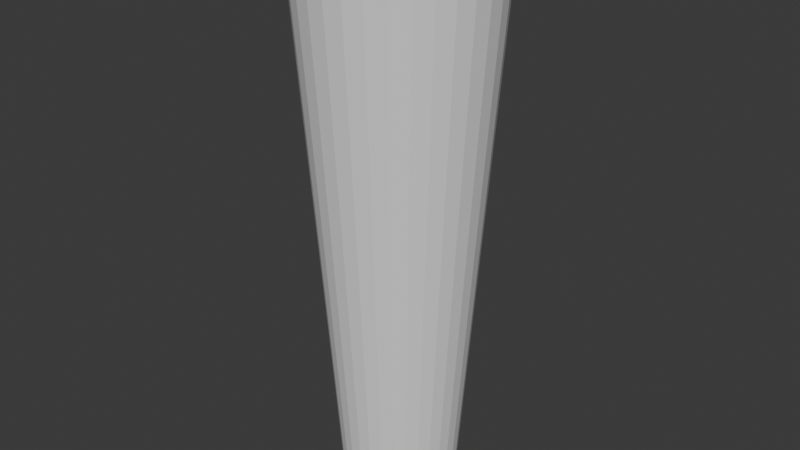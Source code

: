 # Source: ArrowQuiver.blend  (saved by Blender 4.1.24; exported with 4.5.12 LTS)
import bpy
from mathutils import Matrix  # noqa: F401  (used for matrix-valued properties, if any)

bpy.ops.wm.read_factory_settings(use_empty=True)
scene = bpy.context.scene
scene.name = 'Scene'

# ---- collections
col_collection = bpy.data.collections.new('Collection'); scene.collection.children.link(col_collection)

# ---- world
world_world = bpy.data.worlds.new('World'); scene.world = world_world
world_world.use_nodes = True; world_world.node_tree.nodes.clear()
_N = world_world.node_tree.nodes; _L = world_world.node_tree.links
n0 = _N.new('ShaderNodeOutputWorld'); n0.name = 'World Output'; n0.location = (300, 300)
n1 = _N.new('ShaderNodeBackground'); n1.name = 'Background'; n1.location = (10, 300)
n1.inputs[0].default_value = (0.05088, 0.05088, 0.05088, 1.0)
_L.new(n1.outputs[0], n0.inputs[0])
n0.is_active_output = True
world_world.color = (0.05088, 0.05088, 0.05088)
world_world.use_sun_shadow = False
world_world.sun_shadow_jitter_overblur = 0.0

# ---- meshes
me_cylinder = bpy.data.meshes.new('Cylinder')
me_cylinder.from_pydata([(3.363e-07, 0.58, -0.9143), (0.0, 0.886, 1.0), (0.1132, 0.5689, -0.9143), (0.1729, 0.869, 1.0), (0.222, 0.5358, -0.9143), (0.3391, 0.8186, 1.0), (0.3222, 0.4823, -0.9143), (0.4923, 0.7367, 1.0), (0.4101, 0.4101, -0.9143), (0.6265, 0.6265, 1.0), (0.4823, 0.3222, -0.9143), (0.7367, 0.4923, 1.0), (0.5358, 0.222, -0.9143), (0.8186, 0.3391, 1.0), (0.5689, 0.1132, -0.9143), (0.869, 0.1729, 1.0), (0.58, 3.52e-09, -0.9143), (0.886, 0.0, 1.0), (0.5689, -0.1132, -0.9143), (0.869, -0.1729, 1.0), (0.5358, -0.222, -0.9143), (0.8186, -0.3391, 1.0), (0.4823, -0.3222, -0.9143), (0.7367, -0.4923, 1.0), (0.4101, -0.4101, -0.9143), (0.6265, -0.6265, 1.0), (0.3222, -0.4823, -0.9143), (0.4923, -0.7367, 1.0), (0.222, -0.5358, -0.9143), (0.3391, -0.8186, 1.0), (0.1132, -0.5689, -0.9143), (0.1729, -0.869, 1.0), (3.363e-07, -0.58, -0.9143), (0.0, -0.886, 1.0), (-0.1132, -0.5689, -0.9143), (-0.1729, -0.869, 1.0), (-0.222, -0.5358, -0.9143), (-0.3391, -0.8186, 1.0), (-0.3222, -0.4823, -0.9143), (-0.4923, -0.7367, 1.0), (-0.4101, -0.4101, -0.9143), (-0.6265, -0.6265, 1.0), (-0.4823, -0.3222, -0.9143), (-0.7367, -0.4923, 1.0), (-0.5358, -0.222, -0.9143), (-0.8186, -0.3391, 1.0), (-0.5689, -0.1132, -0.9143), (-0.869, -0.1729, 1.0), (-0.58, 3.52e-09, -0.9143), (-0.886, 0.0, 1.0), (-0.5689, 0.1132, -0.9143), (-0.869, 0.1729, 1.0), (-0.5358, 0.222, -0.9143), (-0.8186, 0.3391, 1.0), (-0.4823, 0.3222, -0.9143), (-0.7367, 0.4923, 1.0), (-0.4101, 0.4101, -0.9143), (-0.6265, 0.6265, 1.0), (-0.3222, 0.4823, -0.9143), (-0.4923, 0.7367, 1.0), (-0.222, 0.5358, -0.9143), (-0.3391, 0.8186, 1.0), (-0.1132, 0.5689, -0.9143), (-0.1729, 0.869, 1.0), (0.1951, 0.9808, 1.0), (0.0, 1.0, 1.0), (0.3827, 0.9239, 1.0), (0.5556, 0.8315, 1.0), (0.7071, 0.7071, 1.0), (0.8315, 0.5556, 1.0), (0.9239, 0.3827, 1.0), (0.9808, 0.1951, 1.0), (1.0, 0.0, 1.0), (0.9808, -0.1951, 1.0), (0.9239, -0.3827, 1.0), (0.8315, -0.5556, 1.0), (0.7071, -0.7071, 1.0), (0.5556, -0.8315, 1.0), (0.3827, -0.9239, 1.0), (0.1951, -0.9808, 1.0), (0.0, -1.0, 1.0), (-0.1951, -0.9808, 1.0), (-0.3827, -0.9239, 1.0), (-0.5556, -0.8315, 1.0), (-0.7071, -0.7071, 1.0), (-0.8315, -0.5556, 1.0), (-0.9239, -0.3827, 1.0), (-0.9808, -0.1951, 1.0), (-1.0, 0.0, 1.0), (-0.9808, 0.1951, 1.0), (-0.9239, 0.3827, 1.0), (-0.8315, 0.5556, 1.0), (-0.7071, 0.7071, 1.0), (-0.5556, 0.8315, 1.0), (-0.3827, 0.9239, 1.0), (-0.1951, 0.9808, 1.0), (0.1003, 0.504, -0.6777), (1.268e-06, 0.5139, -0.6777), (0.1967, 0.4748, -0.6777), (0.2855, 0.4273, -0.6777), (0.3634, 0.3634, -0.6777), (0.4273, 0.2855, -0.6777), (0.4748, 0.1967, -0.6777), (0.504, 0.1003, -0.6777), (0.5139, 3.52e-09, -0.6777), (0.504, -0.1003, -0.6777), (0.4748, -0.1967, -0.6777), (0.4273, -0.2855, -0.6777), (0.3634, -0.3634, -0.6777), (0.2855, -0.4273, -0.6777), (0.1967, -0.4748, -0.6777), (0.1003, -0.504, -0.6777), (1.268e-06, -0.5139, -0.6777), (-0.1003, -0.504, -0.6777), (-0.1967, -0.4748, -0.6777), (-0.2855, -0.4273, -0.6777), (-0.3634, -0.3634, -0.6777), (-0.4273, -0.2855, -0.6777), (-0.4748, -0.1967, -0.6777), (-0.504, -0.1003, -0.6777), (-0.5139, 3.52e-09, -0.6777), (-0.504, 0.1003, -0.6777), (-0.4748, 0.1967, -0.6777), (-0.4273, 0.2855, -0.6777), (-0.3634, 0.3634, -0.6777), (-0.2855, 0.4273, -0.6777), (-0.1967, 0.4748, -0.6777), (-0.1003, 0.504, -0.6777)], [], [(0, 65, 64, 2), (2, 64, 66, 4), (4, 66, 67, 6), (6, 67, 68, 8), (8, 68, 69, 10), (10, 69, 70, 12), (12, 70, 71, 14), (14, 71, 72, 16), (16, 72, 73, 18), (18, 73, 74, 20), (20, 74, 75, 22), (22, 75, 76, 24), (24, 76, 77, 26), (26, 77, 78, 28), (28, 78, 79, 30), (30, 79, 80, 32), (32, 80, 81, 34), (34, 81, 82, 36), (36, 82, 83, 38), (38, 83, 84, 40), (40, 84, 85, 42), (42, 85, 86, 44), (44, 86, 87, 46), (46, 87, 88, 48), (48, 88, 89, 50), (50, 89, 90, 52), (52, 90, 91, 54), (54, 91, 92, 56), (56, 92, 93, 58), (58, 93, 94, 60), (47, 45, 118, 119), (60, 94, 95, 62), (62, 95, 65, 0), (0, 2, 4, 6, 8, 10, 12, 14, 16, 18, 20, 22, 24, 26, 28, 30, 32, 34, 36, 38, 40, 42, 44, 46, 48, 50, 52, 54, 56, 58, 60, 62), (1, 3, 64, 65), (3, 5, 66, 64), (5, 7, 67, 66), (7, 9, 68, 67), (9, 11, 69, 68), (11, 13, 70, 69), (13, 15, 71, 70), (15, 17, 72, 71), (17, 19, 73, 72), (19, 21, 74, 73), (21, 23, 75, 74), (23, 25, 76, 75), (25, 27, 77, 76), (27, 29, 78, 77), (29, 31, 79, 78), (31, 33, 80, 79), (33, 35, 81, 80), (35, 37, 82, 81), (37, 39, 83, 82), (39, 41, 84, 83), (41, 43, 85, 84), (43, 45, 86, 85), (45, 47, 87, 86), (47, 49, 88, 87), (49, 51, 89, 88), (51, 53, 90, 89), (53, 55, 91, 90), (55, 57, 92, 91), (57, 59, 93, 92), (59, 61, 94, 93), (61, 63, 95, 94), (63, 1, 65, 95), (96, 97, 127, 126, 125, 124, 123, 122, 121, 120, 119, 118, 117, 116, 115, 114, 113, 112, 111, 110, 109, 108, 107, 106, 105, 104, 103, 102, 101, 100, 99, 98), (21, 19, 105, 106), (49, 47, 119, 120), (23, 21, 106, 107), (51, 49, 120, 121), (25, 23, 107, 108), (53, 51, 121, 122), (27, 25, 108, 109), (55, 53, 122, 123), (29, 27, 109, 110), (3, 1, 97, 96), (57, 55, 123, 124), (31, 29, 110, 111), (5, 3, 96, 98), (59, 57, 124, 125), (33, 31, 111, 112), (7, 5, 98, 99), (61, 59, 125, 126), (35, 33, 112, 113), (9, 7, 99, 100), (63, 61, 126, 127), (37, 35, 113, 114), (11, 9, 100, 101), (1, 63, 127, 97), (39, 37, 114, 115), (13, 11, 101, 102), (41, 39, 115, 116), (15, 13, 102, 103), (43, 41, 116, 117), (17, 15, 103, 104), (45, 43, 117, 118), (19, 17, 104, 105)])
_uv = me_cylinder.uv_layers.new(name='UVMap')
_uv.uv.foreach_set('vector', [1.0, 0.5, 1.0, 1.0, 0.9688, 1.0, 0.9688, 0.5, 0.9688, 0.5, 0.9688, 1.0, 0.9375, 1.0, 0.9375, 0.5, 0.9375, 0.5, 0.9375, 1.0, 0.9062, 1.0, 0.9062, 0.5, 0.9062, 0.5, 0.9062, 1.0, 0.875, 1.0, 0.875, 0.5, 0.875, 0.5, 0.875, 1.0, 0.8438, 1.0, 0.8438, 0.5, 0.8438, 0.5, 0.8438, 1.0, 0.8125, 1.0, 0.8125, 0.5, 0.8125, 0.5, 0.8125, 1.0, 0.7812, 1.0, 0.7812, 0.5, 0.7812, 0.5, 0.7812, 1.0, 0.75, 1.0, 0.75, 0.5, 0.75, 0.5, 0.75, 1.0, 0.7188, 1.0, 0.7188, 0.5, 0.7188, 0.5, 0.7188, 1.0, 0.6875, 1.0, 0.6875, 0.5, 0.6875, 0.5, 0.6875, 1.0, 0.6562, 1.0, 0.6562, 0.5, 0.6562, 0.5, 0.6562, 1.0, 0.625, 1.0, 0.625, 0.5, 0.625, 0.5, 0.625, 1.0, 0.5938, 1.0, 0.5938, 0.5, 0.5938, 0.5, 0.5938, 1.0, 0.5625, 1.0, 0.5625, 0.5, 0.5625, 0.5, 0.5625, 1.0, 0.5312, 1.0, 0.5312, 0.5, 0.5312, 0.5, 0.5312, 1.0, 0.5, 1.0, 0.5, 0.5, 0.5, 0.5, 0.5, 1.0, 0.4688, 1.0, 0.4688, 0.5, 0.4688, 0.5, 0.4688, 1.0, 0.4375, 1.0, 0.4375, 0.5, 0.4375, 0.5, 0.4375, 1.0, 0.4062, 1.0, 0.4062, 0.5, 0.4062, 0.5, 0.4062, 1.0, 0.375, 1.0, 0.375, 0.5, 0.375, 0.5, 0.375, 1.0, 0.3438, 1.0, 0.3438, 0.5, 0.3438, 0.5, 0.3438, 1.0, 0.3125, 1.0, 0.3125, 0.5, 0.3125, 0.5, 0.3125, 1.0, 0.2812, 1.0, 0.2812, 0.5, 0.2812, 0.5, 0.2812, 1.0, 0.25, 1.0, 0.25, 0.5, 0.25, 0.5, 0.25, 1.0, 0.2188, 1.0, 0.2188, 0.5, 0.2188, 0.5, 0.2188, 1.0, 0.1875, 1.0, 0.1875, 0.5, 0.1875, 0.5, 0.1875, 1.0, 0.1562, 1.0, 0.1562, 0.5, 0.1562, 0.5, 0.1562, 1.0, 0.125, 1.0, 0.125, 0.5, 0.125, 0.5, 0.125, 1.0, 0.09375, 1.0, 0.09375, 0.5, 0.09375, 0.5, 0.09375, 1.0, 0.0625, 1.0, 0.0625, 0.5, 0.04144, 0.2085, 0.05354, 0.1686, 0.05354, 0.1686, 0.04144, 0.2085, 0.0625, 0.5, 0.0625, 1.0, 0.03125, 1.0, 0.03125, 0.5, 0.03125, 0.5, 0.03125, 1.0, 0.0, 1.0, 0.0, 0.5, 0.75, 0.49, 0.7968, 0.4854, 0.8418, 0.4717, 0.8833, 0.4496, 0.9197, 0.4197, 0.9496, 0.3833, 0.9717, 0.3418, 0.9854, 0.2968, 0.99, 0.25, 0.9854, 0.2032, 0.9717, 0.1582, 0.9496, 0.1167, 0.9197, 0.08029, 0.8833, 0.05045, 0.8418, 0.02827, 0.7968, 0.01461, 0.75, 0.01, 0.7032, 0.01461, 0.6582, 0.02827, 0.6167, 0.05045, 0.5803, 0.08029, 0.5504, 0.1167, 0.5283, 0.1582, 0.5146, 0.2032, 0.51, 0.25, 0.5146, 0.2968, 0.5283, 0.3418, 0.5504, 0.3833, 0.5803, 0.4197, 0.6167, 0.4496, 0.6582, 0.4717, 0.7032, 0.4854, 0.25, 0.4627, 0.2915, 0.4586, 0.2968, 0.4854, 0.25, 0.49, 0.2915, 0.4586, 0.3314, 0.4465, 0.3418, 0.4717, 0.2968, 0.4854, 0.3314, 0.4465, 0.3681, 0.4268, 0.3833, 0.4496, 0.3418, 0.4717, 0.3681, 0.4268, 0.4004, 0.4004, 0.4197, 0.4197, 0.3833, 0.4496, 0.4004, 0.4004, 0.4268, 0.3681, 0.4496, 0.3833, 0.4197, 0.4197, 0.4268, 0.3681, 0.4465, 0.3314, 0.4717, 0.3418, 0.4496, 0.3833, 0.4465, 0.3314, 0.4586, 0.2915, 0.4854, 0.2968, 0.4717, 0.3418, 0.4586, 0.2915, 0.4627, 0.25, 0.49, 0.25, 0.4854, 0.2968, 0.4627, 0.25, 0.4586, 0.2085, 0.4854, 0.2032, 0.49, 0.25, 0.4586, 0.2085, 0.4465, 0.1686, 0.4717, 0.1582, 0.4854, 0.2032, 0.4465, 0.1686, 0.4268, 0.1319, 0.4496, 0.1167, 0.4717, 0.1582, 0.4268, 0.1319, 0.4004, 0.09963, 0.4197, 0.08029, 0.4496, 0.1167, 0.4004, 0.09963, 0.3681, 0.07319, 0.3833, 0.05045, 0.4197, 0.08029, 0.3681, 0.07319, 0.3314, 0.05354, 0.3418, 0.02827, 0.3833, 0.05045, 0.3314, 0.05354, 0.2915, 0.04144, 0.2968, 0.01461, 0.3418, 0.02827, 0.2915, 0.04144, 0.25, 0.03735, 0.25, 0.01, 0.2968, 0.01461, 0.25, 0.03735, 0.2085, 0.04144, 0.2032, 0.01461, 0.25, 0.01, 0.2085, 0.04144, 0.1686, 0.05354, 0.1582, 0.02827, 0.2032, 0.01461, 0.1686, 0.05354, 0.1319, 0.07319, 0.1167, 0.05045, 0.1582, 0.02827, 0.1319, 0.07319, 0.09963, 0.09963, 0.08029, 0.08029, 0.1167, 0.05045, 0.09963, 0.09963, 0.07319, 0.1319, 0.05045, 0.1167, 0.08029, 0.08029, 0.07319, 0.1319, 0.05354, 0.1686, 0.02827, 0.1582, 0.05045, 0.1167, 0.05354, 0.1686, 0.04144, 0.2085, 0.01461, 0.2032, 0.02827, 0.1582, 0.04144, 0.2085, 0.03735, 0.25, 0.01, 0.25, 0.01461, 0.2032, 0.03735, 0.25, 0.04144, 0.2915, 0.01461, 0.2968, 0.01, 0.25, 0.04144, 0.2915, 0.05354, 0.3314, 0.02827, 0.3418, 0.01461, 0.2968, 0.05354, 0.3314, 0.07319, 0.3681, 0.05045, 0.3833, 0.02827, 0.3418, 0.07319, 0.3681, 0.09963, 0.4004, 0.08029, 0.4197, 0.05045, 0.3833, 0.09963, 0.4004, 0.1319, 0.4268, 0.1167, 0.4496, 0.08029, 0.4197, 0.1319, 0.4268, 0.1686, 0.4465, 0.1582, 0.4717, 0.1167, 0.4496, 0.1686, 0.4465, 0.2085, 0.4586, 0.2032, 0.4854, 0.1582, 0.4717, 0.2085, 0.4586, 0.25, 0.4627, 0.25, 0.49, 0.2032, 0.4854, 0.2915, 0.4586, 0.25, 0.4627, 0.2085, 0.4586, 0.1686, 0.4465, 0.1319, 0.4268, 0.09963, 0.4004, 0.07319, 0.3681, 0.05354, 0.3314, 0.04144, 0.2915, 0.03735, 0.25, 0.04144, 0.2085, 0.05354, 0.1686, 0.07319, 0.1319, 0.09963, 0.09963, 0.1319, 0.07319, 0.1686, 0.05354, 0.2085, 0.04144, 0.25, 0.03735, 0.2915, 0.04144, 0.3314, 0.05354, 0.3681, 0.07319, 0.4004, 0.09963, 0.4268, 0.1319, 0.4465, 0.1686, 0.4586, 0.2085, 0.4627, 0.25, 0.4586, 0.2915, 0.4465, 0.3314, 0.4268, 0.3681, 0.4004, 0.4004, 0.3681, 0.4268, 0.3314, 0.4465, 0.4465, 0.1686, 0.4586, 0.2085, 0.4586, 0.2085, 0.4465, 0.1686, 0.03735, 0.25, 0.04144, 0.2085, 0.04144, 0.2085, 0.03735, 0.25, 0.4268, 0.1319, 0.4465, 0.1686, 0.4465, 0.1686, 0.4268, 0.1319, 0.04144, 0.2915, 0.03735, 0.25, 0.03735, 0.25, 0.04144, 0.2915, 0.4004, 0.09963, 0.4268, 0.1319, 0.4268, 0.1319, 0.4004, 0.09963, 0.05354, 0.3314, 0.04144, 0.2915, 0.04144, 0.2915, 0.05354, 0.3314, 0.3681, 0.07319, 0.4004, 0.09963, 0.4004, 0.09963, 0.3681, 0.07319, 0.07319, 0.3681, 0.05354, 0.3314, 0.05354, 0.3314, 0.07319, 0.3681, 0.3314, 0.05354, 0.3681, 0.07319, 0.3681, 0.07319, 0.3314, 0.05354, 0.2915, 0.4586, 0.25, 0.4627, 0.25, 0.4627, 0.2915, 0.4586, 0.09963, 0.4004, 0.07319, 0.3681, 0.07319, 0.3681, 0.09963, 0.4004, 0.2915, 0.04144, 0.3314, 0.05354, 0.3314, 0.05354, 0.2915, 0.04144, 0.3314, 0.4465, 0.2915, 0.4586, 0.2915, 0.4586, 0.3314, 0.4465, 0.1319, 0.4268, 0.09963, 0.4004, 0.09963, 0.4004, 0.1319, 0.4268, 0.25, 0.03735, 0.2915, 0.04144, 0.2915, 0.04144, 0.25, 0.03735, 0.3681, 0.4268, 0.3314, 0.4465, 0.3314, 0.4465, 0.3681, 0.4268, 0.1686, 0.4465, 0.1319, 0.4268, 0.1319, 0.4268, 0.1686, 0.4465, 0.2085, 0.04144, 0.25, 0.03735, 0.25, 0.03735, 0.2085, 0.04144, 0.4004, 0.4004, 0.3681, 0.4268, 0.3681, 0.4268, 0.4004, 0.4004, 0.2085, 0.4586, 0.1686, 0.4465, 0.1686, 0.4465, 0.2085, 0.4586, 0.1686, 0.05354, 0.2085, 0.04144, 0.2085, 0.04144, 0.1686, 0.05354, 0.4268, 0.3681, 0.4004, 0.4004, 0.4004, 0.4004, 0.4268, 0.3681, 0.25, 0.4627, 0.2085, 0.4586, 0.2085, 0.4586, 0.25, 0.4627, 0.1319, 0.07319, 0.1686, 0.05354, 0.1686, 0.05354, 0.1319, 0.07319, 0.4465, 0.3314, 0.4268, 0.3681, 0.4268, 0.3681, 0.4465, 0.3314, 0.09963, 0.09963, 0.1319, 0.07319, 0.1319, 0.07319, 0.09963, 0.09963, 0.4586, 0.2915, 0.4465, 0.3314, 0.4465, 0.3314, 0.4586, 0.2915, 0.07319, 0.1319, 0.09963, 0.09963, 0.09963, 0.09963, 0.07319, 0.1319, 0.4627, 0.25, 0.4586, 0.2915, 0.4586, 0.2915, 0.4627, 0.25, 0.05354, 0.1686, 0.07319, 0.1319, 0.07319, 0.1319, 0.05354, 0.1686, 0.4586, 0.2085, 0.4627, 0.25, 0.4627, 0.25, 0.4586, 0.2085])
me_cylinder.update()

# ---- objects
ob_cylinder = bpy.data.objects.new('Cylinder', me_cylinder)

# ---- transforms, parenting, visibility, modifiers, constraints
ob_cylinder.location = (0.0, 0.0, 0.0)
ob_cylinder.scale = (1.0, 1.0, 3.036)

# ---- collection membership
col_collection.objects.link(ob_cylinder)

# ---- scene / render settings (as saved in the file)
scene.frame_start = 1; scene.frame_end = 250; scene.frame_set(1)
scene.render.engine = 'BLENDER_EEVEE_NEXT'
scene.cycles.sampling_pattern = 'TABULATED_SOBOL'
scene.eevee.ray_tracing_options.trace_max_roughness = 0.0
bpy.context.view_layer.update()

# ---- added for rendering (the .blend has no active camera and no usable light): camera, sun
cam_auto = bpy.data.cameras.new('AutoCamera')
cam_auto.lens = 50.0
cam_auto.sensor_width = 36.0
cam_auto.clip_end = 1000.0
ob_auto_camera = bpy.data.objects.new('AutoCamera', cam_auto)
scene.collection.objects.link(ob_auto_camera)
ob_auto_camera.location = (5.981, -7.1772, 4.91487)
ob_auto_camera.rotation_euler = (1.09748, -7.21219e-08, 0.694738)
scene.camera = ob_auto_camera
light_auto_sun = bpy.data.lights.new('AutoSun', 'SUN')
light_auto_sun.energy = 3.0
light_auto_sun.angle = 0.0523599
ob_auto_sun = bpy.data.objects.new('AutoSun', light_auto_sun)
scene.collection.objects.link(ob_auto_sun)
ob_auto_sun.rotation_euler = (0.872665, 0.174533, 0.523599)
bpy.context.view_layer.update()
